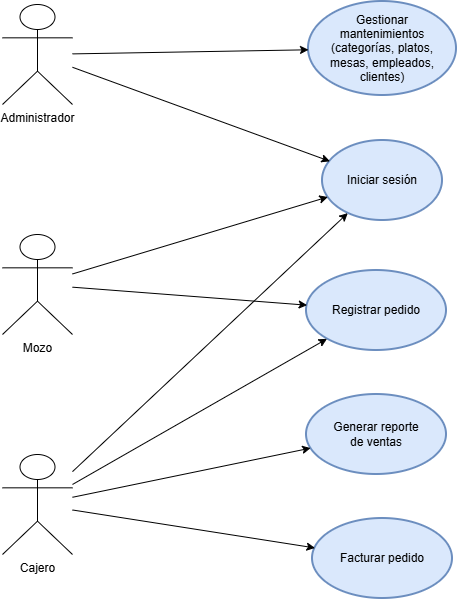

The diagram above was exported from draw.io. Its source (the exported page's mxGraphModel, read from the mxfile embedded in the PNG):
<mxGraphModel dx="1288" dy="703" grid="0" gridSize="10" guides="1" tooltips="1" connect="1" arrows="1" fold="1" page="1" pageScale="1" pageWidth="1400" pageHeight="1000" math="0" shadow="0">
  <root>
    <mxCell id="0" />
    <mxCell id="1" parent="0" />
    <mxCell id="actor1" parent="1" style="shape=umlActor;verticalLabelPosition=bottom;verticalAlign=top;html=1;outlineConnect=0;" value="Administrador" vertex="1">
      <mxGeometry height="100" width="70" x="320" y="170" as="geometry" />
    </mxCell>
    <mxCell id="actor2" parent="1" style="shape=umlActor;verticalLabelPosition=bottom;verticalAlign=top;html=1;outlineConnect=0;" value="Mozo" vertex="1">
      <mxGeometry height="100" width="70" x="320" y="400" as="geometry" />
    </mxCell>
    <mxCell id="actor3" parent="1" style="shape=umlActor;verticalLabelPosition=bottom;verticalAlign=top;html=1;outlineConnect=0;" value="Cajero" vertex="1">
      <mxGeometry height="100" width="70" x="320" y="620" as="geometry" />
    </mxCell>
    <mxCell id="usecase1" parent="1" style="ellipse;whiteSpace=wrap;html=1;align=center;fillColor=#dae8fc;strokeWidth=2;strokeColor=#6c8ebf;" value="Iniciar sesión" vertex="1">
      <mxGeometry height="80" width="120" x="640" y="306" as="geometry" />
    </mxCell>
    <mxCell id="usecase2" parent="1" style="ellipse;whiteSpace=wrap;html=1;align=center;fillColor=#dae8fc;strokeWidth=2;strokeColor=#6c8ebf;" value="Gestionar&#10;mantenimientos&#10;(categorías, platos,&#10;mesas, empleados,&#10;clientes)" vertex="1">
      <mxGeometry height="94" width="148" x="626" y="167" as="geometry" />
    </mxCell>
    <mxCell id="usecase3" parent="1" style="ellipse;whiteSpace=wrap;html=1;align=center;fillColor=#dae8fc;strokeWidth=2;strokeColor=#6c8ebf;" value="Registrar pedido" vertex="1">
      <mxGeometry height="80" width="140" x="624" y="436" as="geometry" />
    </mxCell>
    <mxCell id="usecase4" parent="1" style="ellipse;whiteSpace=wrap;html=1;align=center;fillColor=#dae8fc;strokeWidth=2;strokeColor=#6c8ebf;" value="Generar reporte&#10;de ventas" vertex="1">
      <mxGeometry height="80" width="140" x="624" y="560" as="geometry" />
    </mxCell>
    <mxCell id="usecase5" parent="1" style="ellipse;whiteSpace=wrap;html=1;align=center;fillColor=#dae8fc;strokeWidth=2;strokeColor=#6c8ebf;" value="Facturar pedido" vertex="1">
      <mxGeometry height="80" width="140" x="630" y="684" as="geometry" />
    </mxCell>
    <mxCell id="rel1" edge="1" parent="1" source="actor1" style="rounded=0;orthogonalLoop=1;jettySize=auto;html=1;" target="usecase1">
      <mxGeometry relative="1" as="geometry" />
    </mxCell>
    <mxCell id="rel2" edge="1" parent="1" source="actor1" style="rounded=0;orthogonalLoop=1;jettySize=auto;html=1;" target="usecase2">
      <mxGeometry relative="1" as="geometry" />
    </mxCell>
    <mxCell id="rel3" edge="1" parent="1" source="actor2" style="rounded=0;orthogonalLoop=1;jettySize=auto;html=1;" target="usecase1">
      <mxGeometry relative="1" as="geometry" />
    </mxCell>
    <mxCell id="rel4" edge="1" parent="1" source="actor2" style="rounded=0;orthogonalLoop=1;jettySize=auto;html=1;" target="usecase3">
      <mxGeometry relative="1" as="geometry" />
    </mxCell>
    <mxCell id="rel5" edge="1" parent="1" source="actor3" style="rounded=0;orthogonalLoop=1;jettySize=auto;html=1;" target="usecase1">
      <mxGeometry relative="1" as="geometry" />
    </mxCell>
    <mxCell id="rel6" edge="1" parent="1" source="actor3" style="rounded=0;orthogonalLoop=1;jettySize=auto;html=1;" target="usecase3">
      <mxGeometry relative="1" as="geometry" />
    </mxCell>
    <mxCell id="rel7" edge="1" parent="1" source="actor3" style="rounded=0;orthogonalLoop=1;jettySize=auto;html=1;" target="usecase4">
      <mxGeometry relative="1" as="geometry" />
    </mxCell>
    <mxCell id="rel8" edge="1" parent="1" source="actor3" style="rounded=0;orthogonalLoop=1;jettySize=auto;html=1;" target="usecase5">
      <mxGeometry relative="1" as="geometry" />
    </mxCell>
  </root>
</mxGraphModel>